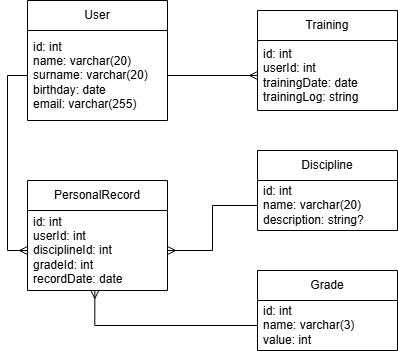

The diagram above was exported from draw.io. Its source (the exported page's mxGraphModel, read from the mxfile embedded in the PNG):
<mxGraphModel dx="774" dy="497" grid="1" gridSize="10" guides="1" tooltips="1" connect="1" arrows="1" fold="1" page="1" pageScale="1" pageWidth="827" pageHeight="1169" math="0" shadow="0">
  <root>
    <mxCell id="0" />
    <mxCell id="1" parent="0" />
    <mxCell id="6MskjNVrgjoQvq4EyvX6-1" parent="1" style="swimlane;fontStyle=0;childLayout=stackLayout;horizontal=1;startSize=30;horizontalStack=0;resizeParent=1;resizeParentMax=0;resizeLast=0;collapsible=1;marginBottom=0;whiteSpace=wrap;html=1;" value="User" vertex="1">
      <mxGeometry height="120" width="140" x="280" y="150" as="geometry" />
    </mxCell>
    <mxCell id="6MskjNVrgjoQvq4EyvX6-2" parent="6MskjNVrgjoQvq4EyvX6-1" style="text;strokeColor=none;fillColor=none;align=left;verticalAlign=middle;spacingLeft=4;spacingRight=4;overflow=hidden;points=[[0,0.5],[1,0.5]];portConstraint=eastwest;rotatable=0;whiteSpace=wrap;html=1;" value="id: int&lt;div&gt;name: varchar(20)&lt;/div&gt;&lt;div&gt;surname: varchar(20)&lt;/div&gt;&lt;div&gt;birthday: date&lt;/div&gt;&lt;div&gt;email: varchar(255)&lt;/div&gt;" vertex="1">
      <mxGeometry height="90" width="140" y="30" as="geometry" />
    </mxCell>
    <mxCell id="6MskjNVrgjoQvq4EyvX6-5" parent="1" style="swimlane;fontStyle=0;childLayout=stackLayout;horizontal=1;startSize=30;horizontalStack=0;resizeParent=1;resizeParentMax=0;resizeLast=0;collapsible=1;marginBottom=0;whiteSpace=wrap;html=1;" value="Training" vertex="1">
      <mxGeometry height="100" width="140" x="510" y="160" as="geometry" />
    </mxCell>
    <mxCell id="6MskjNVrgjoQvq4EyvX6-6" parent="6MskjNVrgjoQvq4EyvX6-5" style="text;strokeColor=none;fillColor=none;align=left;verticalAlign=middle;spacingLeft=4;spacingRight=4;overflow=hidden;points=[[0,0.5],[1,0.5]];portConstraint=eastwest;rotatable=0;whiteSpace=wrap;html=1;" value="id: int&lt;div&gt;userId: int&lt;/div&gt;&lt;div&gt;trainingDate: date&lt;/div&gt;&lt;div&gt;trainingLog: string&lt;/div&gt;" vertex="1">
      <mxGeometry height="70" width="140" y="30" as="geometry" />
    </mxCell>
    <mxCell id="6MskjNVrgjoQvq4EyvX6-7" parent="1" style="swimlane;fontStyle=0;childLayout=stackLayout;horizontal=1;startSize=30;horizontalStack=0;resizeParent=1;resizeParentMax=0;resizeLast=0;collapsible=1;marginBottom=0;whiteSpace=wrap;html=1;" value="Discipline" vertex="1">
      <mxGeometry height="80" width="140" x="510" y="300" as="geometry" />
    </mxCell>
    <mxCell id="6MskjNVrgjoQvq4EyvX6-8" parent="6MskjNVrgjoQvq4EyvX6-7" style="text;strokeColor=none;fillColor=none;align=left;verticalAlign=middle;spacingLeft=4;spacingRight=4;overflow=hidden;points=[[0,0.5],[1,0.5]];portConstraint=eastwest;rotatable=0;whiteSpace=wrap;html=1;" value="id: int&lt;div&gt;name: varchar(20)&lt;/div&gt;&lt;div&gt;description: string?&lt;/div&gt;" vertex="1">
      <mxGeometry height="50" width="140" y="30" as="geometry" />
    </mxCell>
    <mxCell id="6MskjNVrgjoQvq4EyvX6-9" parent="1" style="swimlane;fontStyle=0;childLayout=stackLayout;horizontal=1;startSize=30;horizontalStack=0;resizeParent=1;resizeParentMax=0;resizeLast=0;collapsible=1;marginBottom=0;whiteSpace=wrap;html=1;" value="Grade" vertex="1">
      <mxGeometry height="80" width="140" x="510" y="420" as="geometry" />
    </mxCell>
    <mxCell id="6MskjNVrgjoQvq4EyvX6-10" parent="6MskjNVrgjoQvq4EyvX6-9" style="text;strokeColor=none;fillColor=none;align=left;verticalAlign=middle;spacingLeft=4;spacingRight=4;overflow=hidden;points=[[0,0.5],[1,0.5]];portConstraint=eastwest;rotatable=0;whiteSpace=wrap;html=1;" value="id: int&lt;div&gt;name: varchar(3)&lt;/div&gt;&lt;div&gt;value: int&lt;/div&gt;" vertex="1">
      <mxGeometry height="50" width="140" y="30" as="geometry" />
    </mxCell>
    <mxCell id="6MskjNVrgjoQvq4EyvX6-11" parent="1" style="swimlane;fontStyle=0;childLayout=stackLayout;horizontal=1;startSize=30;horizontalStack=0;resizeParent=1;resizeParentMax=0;resizeLast=0;collapsible=1;marginBottom=0;whiteSpace=wrap;html=1;" value="PersonalRecord" vertex="1">
      <mxGeometry height="110" width="140" x="280" y="330" as="geometry" />
    </mxCell>
    <mxCell id="6MskjNVrgjoQvq4EyvX6-12" parent="6MskjNVrgjoQvq4EyvX6-11" style="text;strokeColor=none;fillColor=none;align=left;verticalAlign=middle;spacingLeft=4;spacingRight=4;overflow=hidden;points=[[0,0.5],[1,0.5]];portConstraint=eastwest;rotatable=0;whiteSpace=wrap;html=1;" value="id: int&lt;div&gt;userId: int&lt;/div&gt;&lt;div&gt;disciplineId: int&lt;/div&gt;&lt;div&gt;gradeId: int&lt;/div&gt;&lt;div&gt;recordDate: date&lt;/div&gt;" vertex="1">
      <mxGeometry height="80" width="140" y="30" as="geometry" />
    </mxCell>
    <mxCell id="6MskjNVrgjoQvq4EyvX6-13" edge="1" parent="1" source="6MskjNVrgjoQvq4EyvX6-2" style="edgeStyle=orthogonalEdgeStyle;rounded=0;orthogonalLoop=1;jettySize=auto;html=1;exitX=1;exitY=0.5;exitDx=0;exitDy=0;entryX=0;entryY=0.5;entryDx=0;entryDy=0;endArrow=ERmany;endFill=0;" target="6MskjNVrgjoQvq4EyvX6-6">
      <mxGeometry relative="1" as="geometry" />
    </mxCell>
    <mxCell id="6MskjNVrgjoQvq4EyvX6-14" edge="1" parent="1" source="6MskjNVrgjoQvq4EyvX6-2" style="edgeStyle=orthogonalEdgeStyle;rounded=0;orthogonalLoop=1;jettySize=auto;html=1;exitX=0;exitY=0.5;exitDx=0;exitDy=0;entryX=0;entryY=0.5;entryDx=0;entryDy=0;endArrow=ERmany;endFill=0;" target="6MskjNVrgjoQvq4EyvX6-12">
      <mxGeometry relative="1" as="geometry" />
    </mxCell>
    <mxCell id="6MskjNVrgjoQvq4EyvX6-15" edge="1" parent="1" source="6MskjNVrgjoQvq4EyvX6-8" style="edgeStyle=orthogonalEdgeStyle;rounded=0;orthogonalLoop=1;jettySize=auto;html=1;exitX=0;exitY=0.5;exitDx=0;exitDy=0;entryX=1;entryY=0.5;entryDx=0;entryDy=0;endArrow=ERmany;endFill=0;" target="6MskjNVrgjoQvq4EyvX6-12">
      <mxGeometry relative="1" as="geometry" />
    </mxCell>
    <mxCell id="6MskjNVrgjoQvq4EyvX6-16" edge="1" parent="1" source="6MskjNVrgjoQvq4EyvX6-10" style="edgeStyle=orthogonalEdgeStyle;rounded=0;orthogonalLoop=1;jettySize=auto;html=1;exitX=0;exitY=0.5;exitDx=0;exitDy=0;entryX=0.481;entryY=1;entryDx=0;entryDy=0;entryPerimeter=0;endArrow=ERmany;endFill=0;" target="6MskjNVrgjoQvq4EyvX6-12">
      <mxGeometry relative="1" as="geometry" />
    </mxCell>
  </root>
</mxGraphModel>